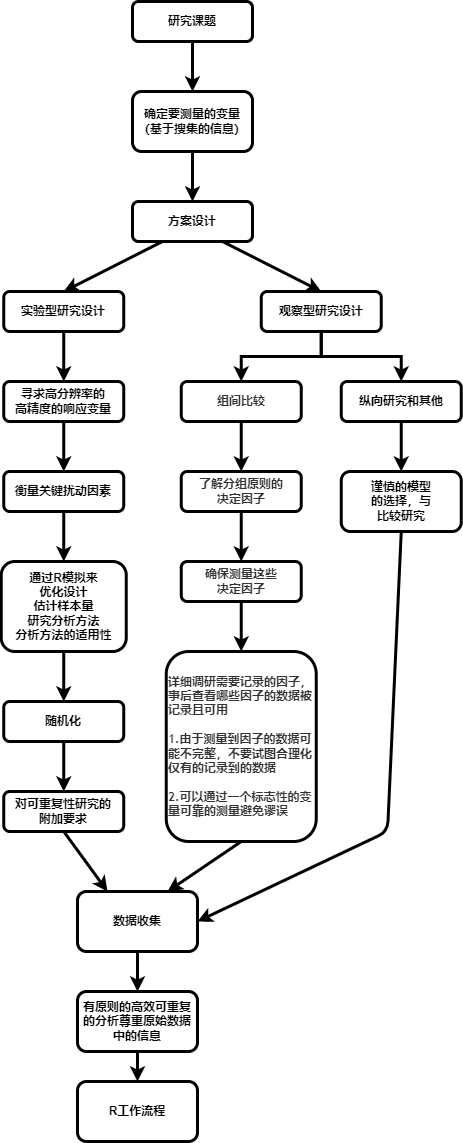

The diagram above was exported from draw.io. Its source (the exported page's mxGraphModel, read from the mxfile embedded in the PNG):
<mxGraphModel dx="1038" dy="1650" grid="1" gridSize="10" guides="1" tooltips="1" connect="1" arrows="1" fold="1" page="1" pageScale="1" pageWidth="827" pageHeight="1169" math="0" shadow="0">
  <root>
    <mxCell id="WIyWlLk6GJQsqaUBKTNV-0" />
    <mxCell id="WIyWlLk6GJQsqaUBKTNV-1" parent="WIyWlLk6GJQsqaUBKTNV-0" />
    <mxCell id="-kIwN1qywmx-1lwBnNgR-1" value="" style="edgeStyle=orthogonalEdgeStyle;rounded=0;orthogonalLoop=1;jettySize=auto;html=1;strokeWidth=3;fontStyle=1;noEdgeStyle=1;orthogonal=1;" edge="1" parent="WIyWlLk6GJQsqaUBKTNV-1" source="WIyWlLk6GJQsqaUBKTNV-3" target="-kIwN1qywmx-1lwBnNgR-0">
      <mxGeometry relative="1" as="geometry" />
    </mxCell>
    <mxCell id="WIyWlLk6GJQsqaUBKTNV-3" value="研究课题" style="rounded=1;whiteSpace=wrap;html=1;fontSize=12;glass=0;strokeWidth=3;shadow=0;fontStyle=1" parent="WIyWlLk6GJQsqaUBKTNV-1" vertex="1">
      <mxGeometry x="155" width="120" height="40" as="geometry" />
    </mxCell>
    <mxCell id="WIyWlLk6GJQsqaUBKTNV-7" value="方案设计" style="rounded=1;whiteSpace=wrap;html=1;fontSize=12;glass=0;strokeWidth=3;shadow=0;fontStyle=1" parent="WIyWlLk6GJQsqaUBKTNV-1" vertex="1">
      <mxGeometry x="155" y="200" width="120" height="40" as="geometry" />
    </mxCell>
    <mxCell id="-kIwN1qywmx-1lwBnNgR-10" value="" style="edgeStyle=orthogonalEdgeStyle;rounded=0;orthogonalLoop=1;jettySize=auto;html=1;strokeWidth=3;noEdgeStyle=1;orthogonal=1;" edge="1" parent="WIyWlLk6GJQsqaUBKTNV-1" source="WIyWlLk6GJQsqaUBKTNV-11" target="-kIwN1qywmx-1lwBnNgR-9">
      <mxGeometry relative="1" as="geometry" />
    </mxCell>
    <mxCell id="WIyWlLk6GJQsqaUBKTNV-11" value="实验型研究设计" style="rounded=1;whiteSpace=wrap;html=1;fontSize=12;glass=0;strokeWidth=3;shadow=0;fontStyle=1" parent="WIyWlLk6GJQsqaUBKTNV-1" vertex="1">
      <mxGeometry x="26.25" y="290" width="120" height="40" as="geometry" />
    </mxCell>
    <mxCell id="-kIwN1qywmx-1lwBnNgR-12" value="" style="edgeStyle=orthogonalEdgeStyle;rounded=0;orthogonalLoop=1;jettySize=auto;html=1;strokeWidth=3;" edge="1" parent="WIyWlLk6GJQsqaUBKTNV-1" source="-kIwN1qywmx-1lwBnNgR-9" target="-kIwN1qywmx-1lwBnNgR-11">
      <mxGeometry relative="1" as="geometry" />
    </mxCell>
    <mxCell id="-kIwN1qywmx-1lwBnNgR-9" value="&lt;div&gt;寻求高分辨率的&lt;/div&gt;&lt;div&gt;高精度的响应变量&lt;/div&gt;" style="rounded=1;whiteSpace=wrap;html=1;fontSize=12;glass=0;strokeWidth=3;shadow=0;fontStyle=1" vertex="1" parent="WIyWlLk6GJQsqaUBKTNV-1">
      <mxGeometry x="26.25" y="380" width="120" height="40" as="geometry" />
    </mxCell>
    <mxCell id="-kIwN1qywmx-1lwBnNgR-14" value="" style="edgeStyle=orthogonalEdgeStyle;rounded=0;orthogonalLoop=1;jettySize=auto;html=1;strokeWidth=3;" edge="1" parent="WIyWlLk6GJQsqaUBKTNV-1" source="-kIwN1qywmx-1lwBnNgR-11" target="-kIwN1qywmx-1lwBnNgR-13">
      <mxGeometry relative="1" as="geometry" />
    </mxCell>
    <mxCell id="-kIwN1qywmx-1lwBnNgR-11" value="&lt;div&gt;衡量关键扰动因素&lt;/div&gt;" style="rounded=1;whiteSpace=wrap;html=1;fontSize=12;glass=0;strokeWidth=3;shadow=0;fontStyle=1" vertex="1" parent="WIyWlLk6GJQsqaUBKTNV-1">
      <mxGeometry x="26.25" y="470" width="120" height="40" as="geometry" />
    </mxCell>
    <mxCell id="-kIwN1qywmx-1lwBnNgR-18" value="" style="edgeStyle=orthogonalEdgeStyle;rounded=0;orthogonalLoop=1;jettySize=auto;html=1;strokeWidth=3;" edge="1" parent="WIyWlLk6GJQsqaUBKTNV-1" source="-kIwN1qywmx-1lwBnNgR-13" target="-kIwN1qywmx-1lwBnNgR-17">
      <mxGeometry relative="1" as="geometry" />
    </mxCell>
    <mxCell id="-kIwN1qywmx-1lwBnNgR-13" value="&lt;div&gt;通过R模拟来&lt;/div&gt;&lt;div&gt;优化设计&lt;/div&gt;&lt;div&gt;估计样本量&lt;/div&gt;&lt;div&gt;研究分析方法&lt;/div&gt;&lt;div&gt;分析方法的适用性&lt;/div&gt;" style="rounded=1;whiteSpace=wrap;html=1;fontSize=12;glass=0;strokeWidth=3;shadow=0;fontStyle=1;align=center;" vertex="1" parent="WIyWlLk6GJQsqaUBKTNV-1">
      <mxGeometry x="23.75" y="560" width="125" height="90" as="geometry" />
    </mxCell>
    <mxCell id="-kIwN1qywmx-1lwBnNgR-2" value="" style="edgeStyle=orthogonalEdgeStyle;rounded=0;orthogonalLoop=1;jettySize=auto;html=1;strokeWidth=3;fontStyle=1;noEdgeStyle=1;orthogonal=1;" edge="1" parent="WIyWlLk6GJQsqaUBKTNV-1" source="-kIwN1qywmx-1lwBnNgR-0" target="WIyWlLk6GJQsqaUBKTNV-7">
      <mxGeometry relative="1" as="geometry" />
    </mxCell>
    <mxCell id="-kIwN1qywmx-1lwBnNgR-0" value="确定要测量的变量（基于搜集的信息）" style="rounded=1;whiteSpace=wrap;html=1;strokeWidth=3;fontStyle=1" vertex="1" parent="WIyWlLk6GJQsqaUBKTNV-1">
      <mxGeometry x="155" y="90" width="120" height="60" as="geometry" />
    </mxCell>
    <mxCell id="-kIwN1qywmx-1lwBnNgR-5" value="" style="endArrow=classic;html=1;exitX=0.25;exitY=1;exitDx=0;exitDy=0;entryX=0.5;entryY=0;entryDx=0;entryDy=0;strokeWidth=3;fontStyle=1;noEdgeStyle=1;orthogonal=1;" edge="1" parent="WIyWlLk6GJQsqaUBKTNV-1" source="WIyWlLk6GJQsqaUBKTNV-7" target="WIyWlLk6GJQsqaUBKTNV-11">
      <mxGeometry width="50" height="50" relative="1" as="geometry">
        <mxPoint x="390" y="300" as="sourcePoint" />
        <mxPoint x="440" y="250" as="targetPoint" />
      </mxGeometry>
    </mxCell>
    <mxCell id="-kIwN1qywmx-1lwBnNgR-22" value="" style="edgeStyle=orthogonalEdgeStyle;rounded=0;orthogonalLoop=1;jettySize=auto;html=1;strokeWidth=3;" edge="1" parent="WIyWlLk6GJQsqaUBKTNV-1" source="-kIwN1qywmx-1lwBnNgR-6" target="-kIwN1qywmx-1lwBnNgR-21">
      <mxGeometry relative="1" as="geometry" />
    </mxCell>
    <mxCell id="-kIwN1qywmx-1lwBnNgR-37" value="" style="edgeStyle=orthogonalEdgeStyle;rounded=0;orthogonalLoop=1;jettySize=auto;html=1;strokeWidth=3;" edge="1" parent="WIyWlLk6GJQsqaUBKTNV-1" source="-kIwN1qywmx-1lwBnNgR-6" target="-kIwN1qywmx-1lwBnNgR-36">
      <mxGeometry relative="1" as="geometry" />
    </mxCell>
    <mxCell id="-kIwN1qywmx-1lwBnNgR-6" value="观察型研究设计" style="rounded=1;whiteSpace=wrap;html=1;fontSize=12;glass=0;strokeWidth=3;shadow=0;fontStyle=1" vertex="1" parent="WIyWlLk6GJQsqaUBKTNV-1">
      <mxGeometry x="283.75" y="290" width="120" height="40" as="geometry" />
    </mxCell>
    <mxCell id="-kIwN1qywmx-1lwBnNgR-39" value="" style="edgeStyle=orthogonalEdgeStyle;rounded=0;orthogonalLoop=1;jettySize=auto;html=1;strokeWidth=3;" edge="1" parent="WIyWlLk6GJQsqaUBKTNV-1" source="-kIwN1qywmx-1lwBnNgR-36" target="-kIwN1qywmx-1lwBnNgR-38">
      <mxGeometry relative="1" as="geometry" />
    </mxCell>
    <mxCell id="-kIwN1qywmx-1lwBnNgR-36" value="纵向研究和其他" style="rounded=1;whiteSpace=wrap;html=1;fontSize=12;glass=0;strokeWidth=3;shadow=0;fontStyle=1" vertex="1" parent="WIyWlLk6GJQsqaUBKTNV-1">
      <mxGeometry x="363.75" y="380" width="120" height="40" as="geometry" />
    </mxCell>
    <mxCell id="-kIwN1qywmx-1lwBnNgR-38" value="&lt;div&gt;谨慎的模型&lt;/div&gt;&lt;div&gt;的选择，与&lt;/div&gt;&lt;div&gt;比较研究&lt;/div&gt;" style="rounded=1;whiteSpace=wrap;html=1;fontSize=12;glass=0;strokeWidth=3;shadow=0;fontStyle=1" vertex="1" parent="WIyWlLk6GJQsqaUBKTNV-1">
      <mxGeometry x="363.75" y="470" width="120" height="60" as="geometry" />
    </mxCell>
    <mxCell id="-kIwN1qywmx-1lwBnNgR-24" value="" style="edgeStyle=orthogonalEdgeStyle;rounded=0;orthogonalLoop=1;jettySize=auto;html=1;strokeWidth=3;" edge="1" parent="WIyWlLk6GJQsqaUBKTNV-1" source="-kIwN1qywmx-1lwBnNgR-21" target="-kIwN1qywmx-1lwBnNgR-23">
      <mxGeometry relative="1" as="geometry" />
    </mxCell>
    <mxCell id="-kIwN1qywmx-1lwBnNgR-21" value="&lt;font color=&quot;#333333&quot; face=&quot;trebuchet ms, verdana, arial, sans-serif&quot; size=&quot;1&quot;&gt;&lt;span style=&quot;font-size: 12px;&quot;&gt;组间比较&lt;/span&gt;&lt;/font&gt;" style="rounded=1;whiteSpace=wrap;html=1;fontSize=12;glass=0;strokeWidth=3;shadow=0;fontStyle=1" vertex="1" parent="WIyWlLk6GJQsqaUBKTNV-1">
      <mxGeometry x="203.75" y="380" width="120" height="40" as="geometry" />
    </mxCell>
    <mxCell id="-kIwN1qywmx-1lwBnNgR-26" value="" style="edgeStyle=orthogonalEdgeStyle;rounded=0;orthogonalLoop=1;jettySize=auto;html=1;strokeWidth=3;" edge="1" parent="WIyWlLk6GJQsqaUBKTNV-1" source="-kIwN1qywmx-1lwBnNgR-23" target="-kIwN1qywmx-1lwBnNgR-25">
      <mxGeometry relative="1" as="geometry" />
    </mxCell>
    <mxCell id="-kIwN1qywmx-1lwBnNgR-23" value="&lt;font color=&quot;#333333&quot; face=&quot;trebuchet ms, verdana, arial, sans-serif&quot;&gt;了解分组原则的&lt;br&gt;决定因子&lt;/font&gt;" style="rounded=1;whiteSpace=wrap;html=1;fontSize=12;glass=0;strokeWidth=3;shadow=0;fontStyle=1" vertex="1" parent="WIyWlLk6GJQsqaUBKTNV-1">
      <mxGeometry x="203.75" y="470" width="120" height="40" as="geometry" />
    </mxCell>
    <mxCell id="-kIwN1qywmx-1lwBnNgR-28" value="" style="edgeStyle=orthogonalEdgeStyle;rounded=0;orthogonalLoop=1;jettySize=auto;html=1;strokeWidth=3;" edge="1" parent="WIyWlLk6GJQsqaUBKTNV-1" source="-kIwN1qywmx-1lwBnNgR-25" target="-kIwN1qywmx-1lwBnNgR-27">
      <mxGeometry relative="1" as="geometry" />
    </mxCell>
    <mxCell id="-kIwN1qywmx-1lwBnNgR-25" value="&lt;font color=&quot;#333333&quot; face=&quot;trebuchet ms, verdana, arial, sans-serif&quot;&gt;确保测量这些&lt;br&gt;决定因子&lt;/font&gt;" style="rounded=1;whiteSpace=wrap;html=1;fontSize=12;glass=0;strokeWidth=3;shadow=0;fontStyle=1" vertex="1" parent="WIyWlLk6GJQsqaUBKTNV-1">
      <mxGeometry x="203.75" y="560" width="120" height="40" as="geometry" />
    </mxCell>
    <mxCell id="-kIwN1qywmx-1lwBnNgR-27" value="&lt;font color=&quot;#333333&quot; face=&quot;trebuchet ms, verdana, arial, sans-serif&quot;&gt;详细调研需要记录的因子，事后查看哪些因子的数据被记录且可用&lt;br&gt;&lt;br&gt;1.由于测量到因子的数据可能不完整，不要试图合理化仅有的记录到的数据&lt;br&gt;&lt;div&gt;&lt;span&gt;&lt;br&gt;&lt;/span&gt;&lt;/div&gt;&lt;div&gt;&lt;span&gt;2.可以通过一个标志性的变量可靠的测量避免谬误&lt;/span&gt;&lt;/div&gt;&lt;/font&gt;" style="rounded=1;whiteSpace=wrap;html=1;fontSize=12;glass=0;strokeWidth=3;shadow=0;fontStyle=1;align=left;" vertex="1" parent="WIyWlLk6GJQsqaUBKTNV-1">
      <mxGeometry x="188.75" y="650" width="150" height="190" as="geometry" />
    </mxCell>
    <mxCell id="-kIwN1qywmx-1lwBnNgR-7" value="" style="endArrow=classic;html=1;entryX=0.5;entryY=0;entryDx=0;entryDy=0;strokeWidth=3;fontStyle=1;exitX=0.75;exitY=1;exitDx=0;exitDy=0;noEdgeStyle=1;orthogonal=1;" edge="1" parent="WIyWlLk6GJQsqaUBKTNV-1" source="WIyWlLk6GJQsqaUBKTNV-7" target="-kIwN1qywmx-1lwBnNgR-6">
      <mxGeometry width="50" height="50" relative="1" as="geometry">
        <mxPoint x="250" y="250" as="sourcePoint" />
        <mxPoint x="120" y="270" as="targetPoint" />
      </mxGeometry>
    </mxCell>
    <mxCell id="-kIwN1qywmx-1lwBnNgR-20" value="" style="edgeStyle=orthogonalEdgeStyle;rounded=0;orthogonalLoop=1;jettySize=auto;html=1;strokeWidth=3;" edge="1" parent="WIyWlLk6GJQsqaUBKTNV-1" source="-kIwN1qywmx-1lwBnNgR-17" target="-kIwN1qywmx-1lwBnNgR-19">
      <mxGeometry relative="1" as="geometry" />
    </mxCell>
    <mxCell id="-kIwN1qywmx-1lwBnNgR-17" value="&lt;div&gt;随机化&lt;/div&gt;" style="rounded=1;whiteSpace=wrap;html=1;fontSize=12;glass=0;strokeWidth=3;shadow=0;fontStyle=1" vertex="1" parent="WIyWlLk6GJQsqaUBKTNV-1">
      <mxGeometry x="26.25" y="700" width="120" height="40" as="geometry" />
    </mxCell>
    <mxCell id="-kIwN1qywmx-1lwBnNgR-19" value="&lt;div&gt;&lt;span&gt;对可重复性研究的&lt;/span&gt;&lt;/div&gt;&lt;div&gt;&lt;span&gt;附加要求&lt;/span&gt;&lt;br&gt;&lt;/div&gt;" style="rounded=1;whiteSpace=wrap;html=1;fontSize=12;glass=0;strokeWidth=3;shadow=0;fontStyle=1" vertex="1" parent="WIyWlLk6GJQsqaUBKTNV-1">
      <mxGeometry x="26.25" y="790" width="120" height="40" as="geometry" />
    </mxCell>
    <mxCell id="-kIwN1qywmx-1lwBnNgR-35" value="" style="edgeStyle=orthogonalEdgeStyle;rounded=0;orthogonalLoop=1;jettySize=auto;html=1;strokeWidth=3;fontStyle=1;fontSize=12;" edge="1" parent="WIyWlLk6GJQsqaUBKTNV-1" source="-kIwN1qywmx-1lwBnNgR-31" target="-kIwN1qywmx-1lwBnNgR-34">
      <mxGeometry relative="1" as="geometry" />
    </mxCell>
    <mxCell id="-kIwN1qywmx-1lwBnNgR-31" value="数据收集" style="rounded=1;whiteSpace=wrap;html=1;strokeWidth=3;fontStyle=1;fontSize=12;" vertex="1" parent="WIyWlLk6GJQsqaUBKTNV-1">
      <mxGeometry x="100" y="890" width="120" height="60" as="geometry" />
    </mxCell>
    <mxCell id="-kIwN1qywmx-1lwBnNgR-42" value="" style="edgeStyle=orthogonalEdgeStyle;rounded=0;orthogonalLoop=1;jettySize=auto;html=1;strokeWidth=3;fontStyle=1;fontSize=12;" edge="1" parent="WIyWlLk6GJQsqaUBKTNV-1" source="-kIwN1qywmx-1lwBnNgR-34" target="-kIwN1qywmx-1lwBnNgR-41">
      <mxGeometry relative="1" as="geometry" />
    </mxCell>
    <mxCell id="-kIwN1qywmx-1lwBnNgR-34" value="&lt;div style=&quot;font-size: 12px;&quot;&gt;有原则的高效可重复的分析&lt;span style=&quot;font-size: 12px;&quot;&gt;尊重原始数据中的信息&lt;/span&gt;&lt;/div&gt;" style="rounded=1;whiteSpace=wrap;html=1;strokeWidth=3;fontStyle=1;fontSize=12;" vertex="1" parent="WIyWlLk6GJQsqaUBKTNV-1">
      <mxGeometry x="100" y="990" width="120" height="60" as="geometry" />
    </mxCell>
    <mxCell id="-kIwN1qywmx-1lwBnNgR-41" value="R工作流程" style="rounded=1;whiteSpace=wrap;html=1;strokeWidth=3;fontStyle=1;fontSize=12;" vertex="1" parent="WIyWlLk6GJQsqaUBKTNV-1">
      <mxGeometry x="100" y="1080" width="120" height="60" as="geometry" />
    </mxCell>
    <mxCell id="-kIwN1qywmx-1lwBnNgR-32" value="" style="endArrow=classic;html=1;strokeWidth=3;exitX=0.5;exitY=1;exitDx=0;exitDy=0;entryX=0.25;entryY=0;entryDx=0;entryDy=0;" edge="1" parent="WIyWlLk6GJQsqaUBKTNV-1" source="-kIwN1qywmx-1lwBnNgR-19" target="-kIwN1qywmx-1lwBnNgR-31">
      <mxGeometry width="50" height="50" relative="1" as="geometry">
        <mxPoint x="400" y="840" as="sourcePoint" />
        <mxPoint x="450" y="790" as="targetPoint" />
      </mxGeometry>
    </mxCell>
    <mxCell id="-kIwN1qywmx-1lwBnNgR-33" value="" style="endArrow=classic;html=1;strokeWidth=3;entryX=0.75;entryY=0;entryDx=0;entryDy=0;exitX=0.5;exitY=1;exitDx=0;exitDy=0;" edge="1" parent="WIyWlLk6GJQsqaUBKTNV-1" source="-kIwN1qywmx-1lwBnNgR-27" target="-kIwN1qywmx-1lwBnNgR-31">
      <mxGeometry width="50" height="50" relative="1" as="geometry">
        <mxPoint x="400" y="840" as="sourcePoint" />
        <mxPoint x="450" y="790" as="targetPoint" />
      </mxGeometry>
    </mxCell>
    <mxCell id="-kIwN1qywmx-1lwBnNgR-40" value="" style="endArrow=classic;html=1;strokeWidth=3;exitX=0.5;exitY=1;exitDx=0;exitDy=0;entryX=1;entryY=0.5;entryDx=0;entryDy=0;" edge="1" parent="WIyWlLk6GJQsqaUBKTNV-1" source="-kIwN1qywmx-1lwBnNgR-38" target="-kIwN1qywmx-1lwBnNgR-31">
      <mxGeometry width="50" height="50" relative="1" as="geometry">
        <mxPoint x="410" y="810" as="sourcePoint" />
        <mxPoint x="460" y="760" as="targetPoint" />
        <Array as="points">
          <mxPoint x="410" y="830" />
        </Array>
      </mxGeometry>
    </mxCell>
  </root>
</mxGraphModel>